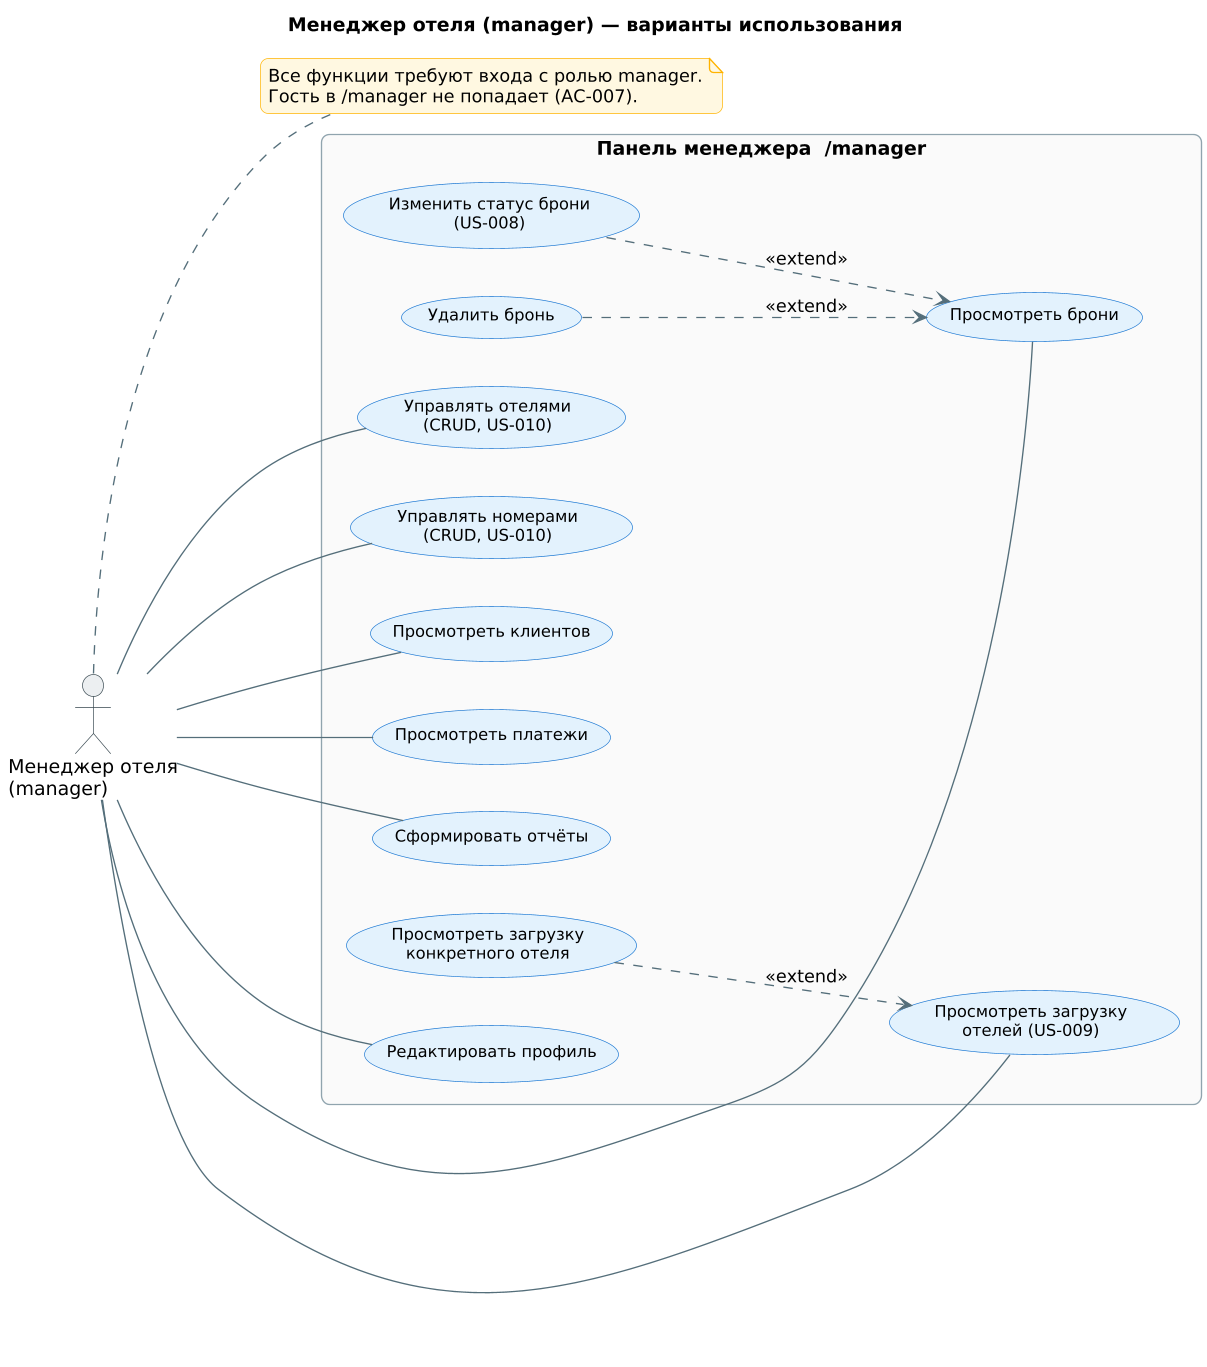

The diagram above was rendered by PlantUML. Its source (embedded in the PNG):
@startuml 03-manager
!include _style.puml
title Менеджер отеля (manager) — варианты использования

actor "Менеджер отеля\n(manager)" as Manager

rectangle "Панель менеджера  /manager" {
  usecase "Просмотреть брони" as M1
  usecase "Изменить статус брони\n(US-008)" as M2
  usecase "Удалить бронь" as M3

  usecase "Управлять отелями\n(CRUD, US-010)" as M4
  usecase "Управлять номерами\n(CRUD, US-010)" as M5

  usecase "Просмотреть клиентов" as M6
  usecase "Просмотреть платежи" as M7
  usecase "Сформировать отчёты" as M8
  usecase "Просмотреть загрузку\nотелей (US-009)" as M9
  usecase "Просмотреть загрузку\nконкретного отеля" as M10

  usecase "Редактировать профиль" as M11
}

Manager -- M1
Manager -- M4
Manager -- M5
Manager -- M6
Manager -- M7
Manager -- M8
Manager -- M9
Manager -- M11

M2 ..> M1 : <<extend>>
M3 ..> M1 : <<extend>>
M10 ..> M9 : <<extend>>

note right of Manager
  Все функции требуют входа с ролью manager.
  Гость в /manager не попадает (AC-007).
end note
@enduml